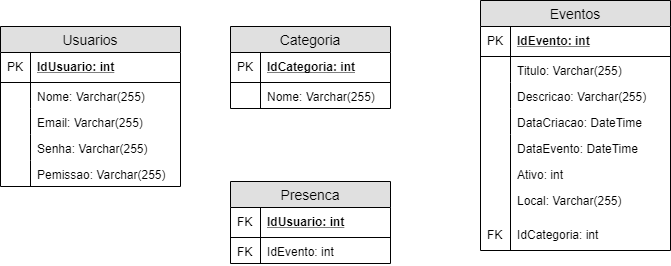

The diagram above was exported from draw.io. Its source (the exported page's mxGraphModel, read from the mxfile embedded in the PNG):
<mxGraphModel dx="926" dy="628" grid="1" gridSize="10" guides="1" tooltips="1" connect="1" arrows="1" fold="1" page="1" pageScale="1" pageWidth="827" pageHeight="1169" math="0" shadow="0">
  <root>
    <mxCell id="ViQkiOhzP1dzFspIn6ki-0" />
    <mxCell id="ViQkiOhzP1dzFspIn6ki-1" parent="ViQkiOhzP1dzFspIn6ki-0" />
    <mxCell id="ViQkiOhzP1dzFspIn6ki-2" value="Eventos" style="swimlane;fontStyle=0;childLayout=stackLayout;horizontal=1;startSize=26;fillColor=#e0e0e0;horizontalStack=0;resizeParent=1;resizeParentMax=0;resizeLast=0;collapsible=1;marginBottom=0;swimlaneFillColor=#ffffff;align=center;fontSize=14;" parent="ViQkiOhzP1dzFspIn6ki-1" vertex="1">
      <mxGeometry x="480" y="129" width="190" height="250" as="geometry" />
    </mxCell>
    <mxCell id="ViQkiOhzP1dzFspIn6ki-3" value="IdEvento: int" style="shape=partialRectangle;top=0;left=0;right=0;bottom=1;align=left;verticalAlign=middle;fillColor=none;spacingLeft=34;spacingRight=4;overflow=hidden;rotatable=0;points=[[0,0.5],[1,0.5]];portConstraint=eastwest;dropTarget=0;fontStyle=5;fontSize=12;" parent="ViQkiOhzP1dzFspIn6ki-2" vertex="1">
      <mxGeometry y="26" width="190" height="30" as="geometry" />
    </mxCell>
    <mxCell id="ViQkiOhzP1dzFspIn6ki-4" value="PK" style="shape=partialRectangle;top=0;left=0;bottom=0;fillColor=none;align=left;verticalAlign=middle;spacingLeft=4;spacingRight=4;overflow=hidden;rotatable=0;points=[];portConstraint=eastwest;part=1;fontSize=12;" parent="ViQkiOhzP1dzFspIn6ki-3" vertex="1" connectable="0">
      <mxGeometry width="30" height="30" as="geometry" />
    </mxCell>
    <mxCell id="ViQkiOhzP1dzFspIn6ki-5" value="Titulo: Varchar(255)" style="shape=partialRectangle;top=0;left=0;right=0;bottom=0;align=left;verticalAlign=top;fillColor=none;spacingLeft=34;spacingRight=4;overflow=hidden;rotatable=0;points=[[0,0.5],[1,0.5]];portConstraint=eastwest;dropTarget=0;fontSize=12;" parent="ViQkiOhzP1dzFspIn6ki-2" vertex="1">
      <mxGeometry y="56" width="190" height="26" as="geometry" />
    </mxCell>
    <mxCell id="ViQkiOhzP1dzFspIn6ki-6" value="" style="shape=partialRectangle;top=0;left=0;bottom=0;fillColor=none;align=left;verticalAlign=top;spacingLeft=4;spacingRight=4;overflow=hidden;rotatable=0;points=[];portConstraint=eastwest;part=1;fontSize=12;" parent="ViQkiOhzP1dzFspIn6ki-5" vertex="1" connectable="0">
      <mxGeometry width="30" height="26" as="geometry" />
    </mxCell>
    <mxCell id="ViQkiOhzP1dzFspIn6ki-7" value="Descricao: Varchar(255)" style="shape=partialRectangle;top=0;left=0;right=0;bottom=0;align=left;verticalAlign=top;fillColor=none;spacingLeft=34;spacingRight=4;overflow=hidden;rotatable=0;points=[[0,0.5],[1,0.5]];portConstraint=eastwest;dropTarget=0;fontSize=12;" parent="ViQkiOhzP1dzFspIn6ki-2" vertex="1">
      <mxGeometry y="82" width="190" height="26" as="geometry" />
    </mxCell>
    <mxCell id="ViQkiOhzP1dzFspIn6ki-8" value="" style="shape=partialRectangle;top=0;left=0;bottom=0;fillColor=none;align=left;verticalAlign=top;spacingLeft=4;spacingRight=4;overflow=hidden;rotatable=0;points=[];portConstraint=eastwest;part=1;fontSize=12;" parent="ViQkiOhzP1dzFspIn6ki-7" vertex="1" connectable="0">
      <mxGeometry width="30" height="26" as="geometry" />
    </mxCell>
    <mxCell id="ViQkiOhzP1dzFspIn6ki-55" value="DataCriacao: DateTime" style="shape=partialRectangle;top=0;left=0;right=0;bottom=0;align=left;verticalAlign=top;fillColor=none;spacingLeft=34;spacingRight=4;overflow=hidden;rotatable=0;points=[[0,0.5],[1,0.5]];portConstraint=eastwest;dropTarget=0;fontSize=12;" parent="ViQkiOhzP1dzFspIn6ki-2" vertex="1">
      <mxGeometry y="108" width="190" height="26" as="geometry" />
    </mxCell>
    <mxCell id="ViQkiOhzP1dzFspIn6ki-56" value="" style="shape=partialRectangle;top=0;left=0;bottom=0;fillColor=none;align=left;verticalAlign=top;spacingLeft=4;spacingRight=4;overflow=hidden;rotatable=0;points=[];portConstraint=eastwest;part=1;fontSize=12;" parent="ViQkiOhzP1dzFspIn6ki-55" vertex="1" connectable="0">
      <mxGeometry width="30" height="26" as="geometry" />
    </mxCell>
    <mxCell id="ViQkiOhzP1dzFspIn6ki-9" value="DataEvento: DateTime" style="shape=partialRectangle;top=0;left=0;right=0;bottom=0;align=left;verticalAlign=top;fillColor=none;spacingLeft=34;spacingRight=4;overflow=hidden;rotatable=0;points=[[0,0.5],[1,0.5]];portConstraint=eastwest;dropTarget=0;fontSize=12;" parent="ViQkiOhzP1dzFspIn6ki-2" vertex="1">
      <mxGeometry y="134" width="190" height="116" as="geometry" />
    </mxCell>
    <mxCell id="ViQkiOhzP1dzFspIn6ki-10" value="" style="shape=partialRectangle;top=0;left=0;bottom=0;fillColor=none;align=left;verticalAlign=top;spacingLeft=4;spacingRight=4;overflow=hidden;rotatable=0;points=[];portConstraint=eastwest;part=1;fontSize=12;" parent="ViQkiOhzP1dzFspIn6ki-9" vertex="1" connectable="0">
      <mxGeometry width="30" height="116" as="geometry" />
    </mxCell>
    <mxCell id="ViQkiOhzP1dzFspIn6ki-15" value="Ativo: int" style="shape=partialRectangle;top=0;left=0;right=0;bottom=0;align=left;verticalAlign=top;fillColor=none;spacingLeft=34;spacingRight=4;overflow=hidden;rotatable=0;points=[[0,0.5],[1,0.5]];portConstraint=eastwest;dropTarget=0;fontSize=12;" parent="ViQkiOhzP1dzFspIn6ki-1" vertex="1">
      <mxGeometry x="480" y="289" width="160" height="26" as="geometry" />
    </mxCell>
    <mxCell id="ViQkiOhzP1dzFspIn6ki-16" value="" style="shape=partialRectangle;top=0;left=0;bottom=0;fillColor=none;align=left;verticalAlign=top;spacingLeft=4;spacingRight=4;overflow=hidden;rotatable=0;points=[];portConstraint=eastwest;part=1;fontSize=12;" parent="ViQkiOhzP1dzFspIn6ki-15" vertex="1" connectable="0">
      <mxGeometry width="30" height="26" as="geometry" />
    </mxCell>
    <mxCell id="ViQkiOhzP1dzFspIn6ki-17" value="Local: Varchar(255)" style="shape=partialRectangle;top=0;left=0;right=0;bottom=0;align=left;verticalAlign=top;fillColor=none;spacingLeft=34;spacingRight=4;overflow=hidden;rotatable=0;points=[[0,0.5],[1,0.5]];portConstraint=eastwest;dropTarget=0;fontSize=12;" parent="ViQkiOhzP1dzFspIn6ki-1" vertex="1">
      <mxGeometry x="480" y="315" width="160" height="26" as="geometry" />
    </mxCell>
    <mxCell id="ViQkiOhzP1dzFspIn6ki-18" value="" style="shape=partialRectangle;top=0;left=0;bottom=0;fillColor=none;align=left;verticalAlign=top;spacingLeft=4;spacingRight=4;overflow=hidden;rotatable=0;points=[];portConstraint=eastwest;part=1;fontSize=12;" parent="ViQkiOhzP1dzFspIn6ki-17" vertex="1" connectable="0">
      <mxGeometry width="30" height="26" as="geometry" />
    </mxCell>
    <mxCell id="ViQkiOhzP1dzFspIn6ki-19" value="IdCategoria: int&#10;" style="shape=partialRectangle;top=0;left=0;right=0;bottom=0;align=left;verticalAlign=top;fillColor=none;spacingLeft=34;spacingRight=4;overflow=hidden;rotatable=0;points=[[0,0.5],[1,0.5]];portConstraint=eastwest;dropTarget=0;fontSize=12;" parent="ViQkiOhzP1dzFspIn6ki-1" vertex="1">
      <mxGeometry x="480" y="349" width="180" height="26" as="geometry" />
    </mxCell>
    <mxCell id="ViQkiOhzP1dzFspIn6ki-20" value="FK" style="shape=partialRectangle;top=0;left=0;bottom=0;fillColor=none;align=left;verticalAlign=top;spacingLeft=4;spacingRight=4;overflow=hidden;rotatable=0;points=[];portConstraint=eastwest;part=1;fontSize=12;" parent="ViQkiOhzP1dzFspIn6ki-19" vertex="1" connectable="0">
      <mxGeometry width="30" height="26" as="geometry" />
    </mxCell>
    <mxCell id="ViQkiOhzP1dzFspIn6ki-21" value="Usuarios" style="swimlane;fontStyle=0;childLayout=stackLayout;horizontal=1;startSize=26;fillColor=#e0e0e0;horizontalStack=0;resizeParent=1;resizeParentMax=0;resizeLast=0;collapsible=1;marginBottom=0;swimlaneFillColor=#ffffff;align=center;fontSize=14;" parent="ViQkiOhzP1dzFspIn6ki-1" vertex="1">
      <mxGeometry y="155" width="180" height="160" as="geometry" />
    </mxCell>
    <mxCell id="ViQkiOhzP1dzFspIn6ki-22" value="IdUsuario: int" style="shape=partialRectangle;top=0;left=0;right=0;bottom=1;align=left;verticalAlign=middle;fillColor=none;spacingLeft=34;spacingRight=4;overflow=hidden;rotatable=0;points=[[0,0.5],[1,0.5]];portConstraint=eastwest;dropTarget=0;fontStyle=5;fontSize=12;" parent="ViQkiOhzP1dzFspIn6ki-21" vertex="1">
      <mxGeometry y="26" width="180" height="30" as="geometry" />
    </mxCell>
    <mxCell id="ViQkiOhzP1dzFspIn6ki-23" value="PK" style="shape=partialRectangle;top=0;left=0;bottom=0;fillColor=none;align=left;verticalAlign=middle;spacingLeft=4;spacingRight=4;overflow=hidden;rotatable=0;points=[];portConstraint=eastwest;part=1;fontSize=12;" parent="ViQkiOhzP1dzFspIn6ki-22" vertex="1" connectable="0">
      <mxGeometry width="30" height="30" as="geometry" />
    </mxCell>
    <mxCell id="ViQkiOhzP1dzFspIn6ki-24" value="Nome: Varchar(255)" style="shape=partialRectangle;top=0;left=0;right=0;bottom=0;align=left;verticalAlign=top;fillColor=none;spacingLeft=34;spacingRight=4;overflow=hidden;rotatable=0;points=[[0,0.5],[1,0.5]];portConstraint=eastwest;dropTarget=0;fontSize=12;" parent="ViQkiOhzP1dzFspIn6ki-21" vertex="1">
      <mxGeometry y="56" width="180" height="26" as="geometry" />
    </mxCell>
    <mxCell id="ViQkiOhzP1dzFspIn6ki-25" value="" style="shape=partialRectangle;top=0;left=0;bottom=0;fillColor=none;align=left;verticalAlign=top;spacingLeft=4;spacingRight=4;overflow=hidden;rotatable=0;points=[];portConstraint=eastwest;part=1;fontSize=12;" parent="ViQkiOhzP1dzFspIn6ki-24" vertex="1" connectable="0">
      <mxGeometry width="30" height="26" as="geometry" />
    </mxCell>
    <mxCell id="ViQkiOhzP1dzFspIn6ki-26" value="Email: Varchar(255)" style="shape=partialRectangle;top=0;left=0;right=0;bottom=0;align=left;verticalAlign=top;fillColor=none;spacingLeft=34;spacingRight=4;overflow=hidden;rotatable=0;points=[[0,0.5],[1,0.5]];portConstraint=eastwest;dropTarget=0;fontSize=12;" parent="ViQkiOhzP1dzFspIn6ki-21" vertex="1">
      <mxGeometry y="82" width="180" height="26" as="geometry" />
    </mxCell>
    <mxCell id="ViQkiOhzP1dzFspIn6ki-27" value="" style="shape=partialRectangle;top=0;left=0;bottom=0;fillColor=none;align=left;verticalAlign=top;spacingLeft=4;spacingRight=4;overflow=hidden;rotatable=0;points=[];portConstraint=eastwest;part=1;fontSize=12;" parent="ViQkiOhzP1dzFspIn6ki-26" vertex="1" connectable="0">
      <mxGeometry width="30" height="26" as="geometry" />
    </mxCell>
    <mxCell id="ViQkiOhzP1dzFspIn6ki-28" value="Senha: Varchar(255)" style="shape=partialRectangle;top=0;left=0;right=0;bottom=0;align=left;verticalAlign=top;fillColor=none;spacingLeft=34;spacingRight=4;overflow=hidden;rotatable=0;points=[[0,0.5],[1,0.5]];portConstraint=eastwest;dropTarget=0;fontSize=12;" parent="ViQkiOhzP1dzFspIn6ki-21" vertex="1">
      <mxGeometry y="108" width="180" height="26" as="geometry" />
    </mxCell>
    <mxCell id="ViQkiOhzP1dzFspIn6ki-29" value="" style="shape=partialRectangle;top=0;left=0;bottom=0;fillColor=none;align=left;verticalAlign=top;spacingLeft=4;spacingRight=4;overflow=hidden;rotatable=0;points=[];portConstraint=eastwest;part=1;fontSize=12;" parent="ViQkiOhzP1dzFspIn6ki-28" vertex="1" connectable="0">
      <mxGeometry width="30" height="26" as="geometry" />
    </mxCell>
    <mxCell id="ViQkiOhzP1dzFspIn6ki-30" value="Pemissao: Varchar(255)" style="shape=partialRectangle;top=0;left=0;right=0;bottom=0;align=left;verticalAlign=top;fillColor=none;spacingLeft=34;spacingRight=4;overflow=hidden;rotatable=0;points=[[0,0.5],[1,0.5]];portConstraint=eastwest;dropTarget=0;fontSize=12;" parent="ViQkiOhzP1dzFspIn6ki-21" vertex="1">
      <mxGeometry y="134" width="180" height="26" as="geometry" />
    </mxCell>
    <mxCell id="ViQkiOhzP1dzFspIn6ki-31" value="" style="shape=partialRectangle;top=0;left=0;bottom=0;fillColor=none;align=left;verticalAlign=top;spacingLeft=4;spacingRight=4;overflow=hidden;rotatable=0;points=[];portConstraint=eastwest;part=1;fontSize=12;" parent="ViQkiOhzP1dzFspIn6ki-30" vertex="1" connectable="0">
      <mxGeometry width="30" height="26" as="geometry" />
    </mxCell>
    <mxCell id="ViQkiOhzP1dzFspIn6ki-32" value="Categoria" style="swimlane;fontStyle=0;childLayout=stackLayout;horizontal=1;startSize=26;fillColor=#e0e0e0;horizontalStack=0;resizeParent=1;resizeParentMax=0;resizeLast=0;collapsible=1;marginBottom=0;swimlaneFillColor=#ffffff;align=center;fontSize=14;" parent="ViQkiOhzP1dzFspIn6ki-1" vertex="1">
      <mxGeometry x="230" y="155" width="160" height="82" as="geometry" />
    </mxCell>
    <mxCell id="ViQkiOhzP1dzFspIn6ki-33" value="IdCategoria: int" style="shape=partialRectangle;top=0;left=0;right=0;bottom=1;align=left;verticalAlign=middle;fillColor=none;spacingLeft=34;spacingRight=4;overflow=hidden;rotatable=0;points=[[0,0.5],[1,0.5]];portConstraint=eastwest;dropTarget=0;fontStyle=5;fontSize=12;" parent="ViQkiOhzP1dzFspIn6ki-32" vertex="1">
      <mxGeometry y="26" width="160" height="30" as="geometry" />
    </mxCell>
    <mxCell id="ViQkiOhzP1dzFspIn6ki-34" value="PK" style="shape=partialRectangle;top=0;left=0;bottom=0;fillColor=none;align=left;verticalAlign=middle;spacingLeft=4;spacingRight=4;overflow=hidden;rotatable=0;points=[];portConstraint=eastwest;part=1;fontSize=12;" parent="ViQkiOhzP1dzFspIn6ki-33" vertex="1" connectable="0">
      <mxGeometry width="30" height="30" as="geometry" />
    </mxCell>
    <mxCell id="ViQkiOhzP1dzFspIn6ki-35" value="Nome: Varchar(255)" style="shape=partialRectangle;top=0;left=0;right=0;bottom=0;align=left;verticalAlign=top;fillColor=none;spacingLeft=34;spacingRight=4;overflow=hidden;rotatable=0;points=[[0,0.5],[1,0.5]];portConstraint=eastwest;dropTarget=0;fontSize=12;" parent="ViQkiOhzP1dzFspIn6ki-32" vertex="1">
      <mxGeometry y="56" width="160" height="26" as="geometry" />
    </mxCell>
    <mxCell id="ViQkiOhzP1dzFspIn6ki-36" value="" style="shape=partialRectangle;top=0;left=0;bottom=0;fillColor=none;align=left;verticalAlign=top;spacingLeft=4;spacingRight=4;overflow=hidden;rotatable=0;points=[];portConstraint=eastwest;part=1;fontSize=12;" parent="ViQkiOhzP1dzFspIn6ki-35" vertex="1" connectable="0">
      <mxGeometry width="30" height="26" as="geometry" />
    </mxCell>
    <mxCell id="ViQkiOhzP1dzFspIn6ki-43" style="edgeStyle=orthogonalEdgeStyle;rounded=0;orthogonalLoop=1;jettySize=auto;html=1;exitX=1;exitY=0.5;exitDx=0;exitDy=0;" parent="ViQkiOhzP1dzFspIn6ki-1" edge="1">
      <mxGeometry relative="1" as="geometry">
        <mxPoint x="640" y="276" as="sourcePoint" />
        <mxPoint x="640" y="276" as="targetPoint" />
      </mxGeometry>
    </mxCell>
    <mxCell id="ViQkiOhzP1dzFspIn6ki-44" value="Presenca" style="swimlane;fontStyle=0;childLayout=stackLayout;horizontal=1;startSize=26;fillColor=#e0e0e0;horizontalStack=0;resizeParent=1;resizeParentMax=0;resizeLast=0;collapsible=1;marginBottom=0;swimlaneFillColor=#ffffff;align=center;fontSize=14;" parent="ViQkiOhzP1dzFspIn6ki-1" vertex="1">
      <mxGeometry x="230" y="310" width="160" height="82" as="geometry" />
    </mxCell>
    <mxCell id="ViQkiOhzP1dzFspIn6ki-45" value="IdUsuario: int" style="shape=partialRectangle;top=0;left=0;right=0;bottom=1;align=left;verticalAlign=middle;fillColor=none;spacingLeft=34;spacingRight=4;overflow=hidden;rotatable=0;points=[[0,0.5],[1,0.5]];portConstraint=eastwest;dropTarget=0;fontStyle=5;fontSize=12;" parent="ViQkiOhzP1dzFspIn6ki-44" vertex="1">
      <mxGeometry y="26" width="160" height="30" as="geometry" />
    </mxCell>
    <mxCell id="ViQkiOhzP1dzFspIn6ki-46" value="FK" style="shape=partialRectangle;top=0;left=0;bottom=0;fillColor=none;align=left;verticalAlign=middle;spacingLeft=4;spacingRight=4;overflow=hidden;rotatable=0;points=[];portConstraint=eastwest;part=1;fontSize=12;" parent="ViQkiOhzP1dzFspIn6ki-45" vertex="1" connectable="0">
      <mxGeometry width="30" height="30" as="geometry" />
    </mxCell>
    <mxCell id="ViQkiOhzP1dzFspIn6ki-47" value="IdEvento: int " style="shape=partialRectangle;top=0;left=0;right=0;bottom=0;align=left;verticalAlign=top;fillColor=none;spacingLeft=34;spacingRight=4;overflow=hidden;rotatable=0;points=[[0,0.5],[1,0.5]];portConstraint=eastwest;dropTarget=0;fontSize=12;" parent="ViQkiOhzP1dzFspIn6ki-44" vertex="1">
      <mxGeometry y="56" width="160" height="26" as="geometry" />
    </mxCell>
    <mxCell id="ViQkiOhzP1dzFspIn6ki-48" value="FK" style="shape=partialRectangle;top=0;left=0;bottom=0;fillColor=none;align=left;verticalAlign=top;spacingLeft=4;spacingRight=4;overflow=hidden;rotatable=0;points=[];portConstraint=eastwest;part=1;fontSize=12;" parent="ViQkiOhzP1dzFspIn6ki-47" vertex="1" connectable="0">
      <mxGeometry width="30" height="26" as="geometry" />
    </mxCell>
  </root>
</mxGraphModel>